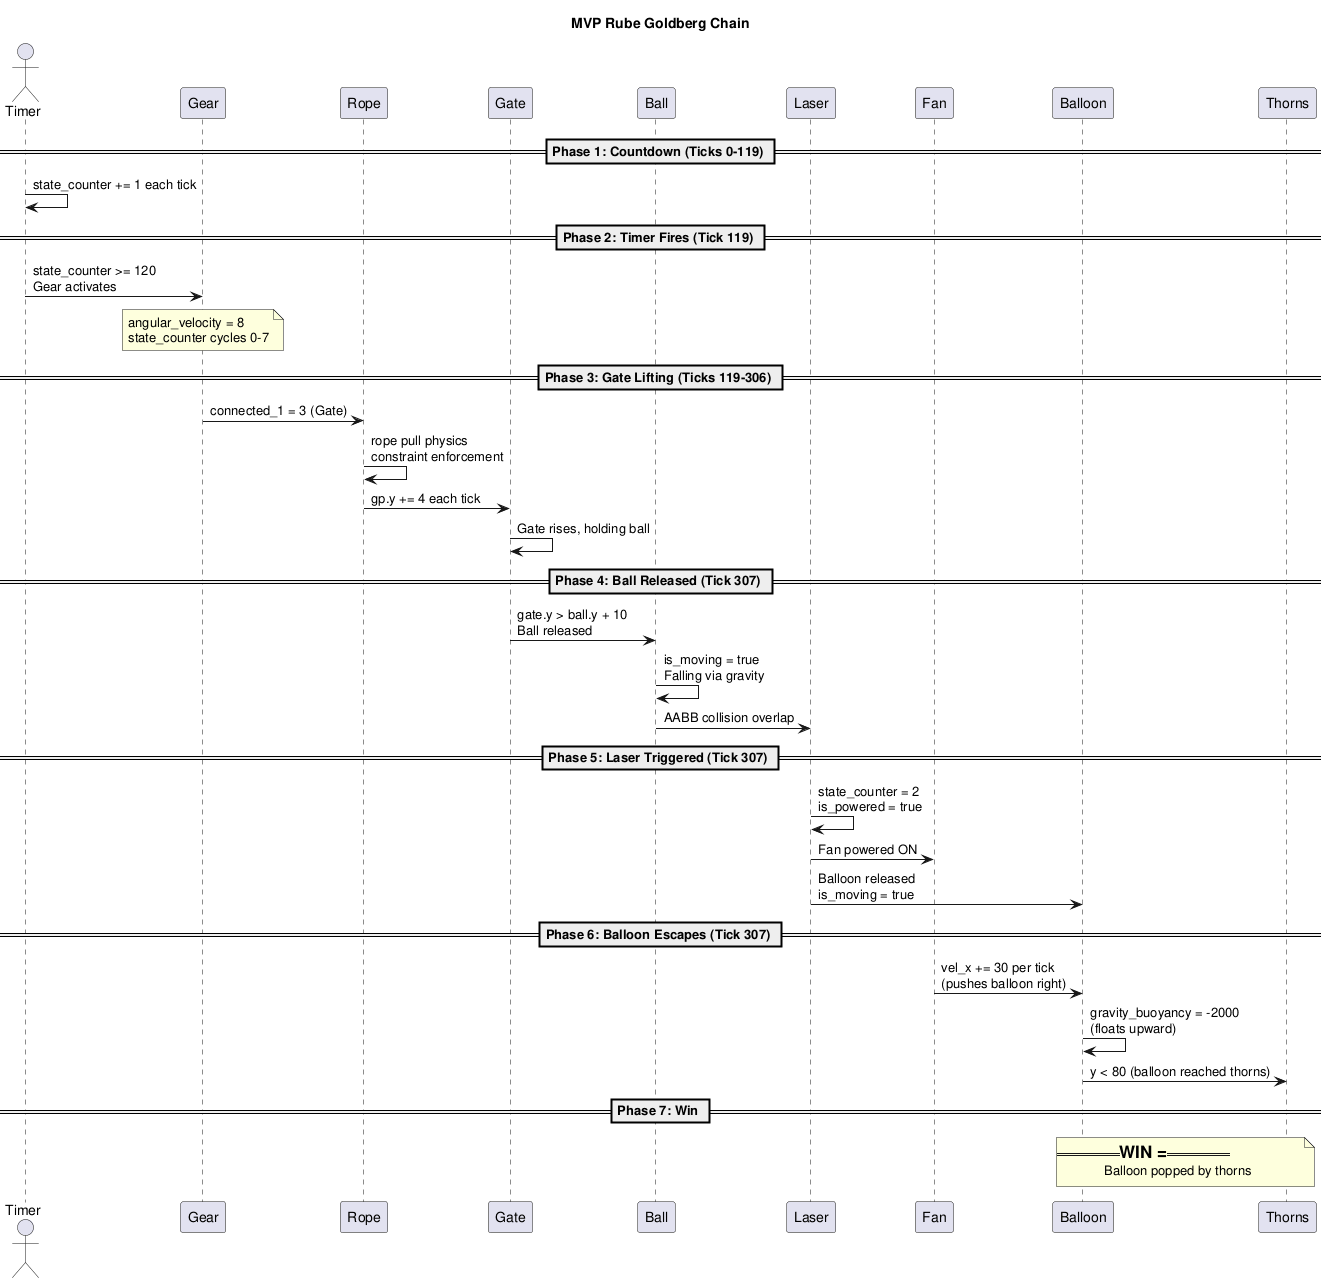

The diagram above was rendered by PlantUML. Its source (embedded in the PNG):
@startuml
title MVP Rube Goldberg Chain

actor Timer as TIM
participant Gear as GEA
participant Rope as ROP
participant Gate as GAT
participant Ball as BAL
participant Laser as LAS
participant Fan as FAN
participant Balloon as BLN
participant Thorns as THN

== Phase 1: Countdown (Ticks 0-119) ==
TIM -> TIM: state_counter += 1 each tick

== Phase 2: Timer Fires (Tick 119) ==
TIM -> GEA: state_counter >= 120\nGear activates
note over GEA: angular_velocity = 8\nstate_counter cycles 0-7

== Phase 3: Gate Lifting (Ticks 119-306) ==
GEA -> ROP: connected_1 = 3 (Gate)
ROP -> ROP: rope pull physics\nconstraint enforcement
ROP -> GAT: gp.y += 4 each tick
GAT -> GAT: Gate rises, holding ball

== Phase 4: Ball Released (Tick 307) ==
GAT -> BAL: gate.y > ball.y + 10\nBall released
BAL -> BAL: is_moving = true\nFalling via gravity
BAL -> LAS: AABB collision overlap

== Phase 5: Laser Triggered (Tick 307) ==
LAS -> LAS: state_counter = 2\nis_powered = true
LAS -> FAN: Fan powered ON
LAS -> BLN: Balloon released\nis_moving = true

== Phase 6: Balloon Escapes (Tick 307) ==
FAN -> BLN: vel_x += 30 per tick\n(pushes balloon right)
BLN -> BLN: gravity_buoyancy = -2000\n(floats upward)
BLN -> THN: y < 80 (balloon reached thorns)

== Phase 7: Win ==
note over BLN, THN: === WIN ===\nBalloon popped by thorns

@enduml